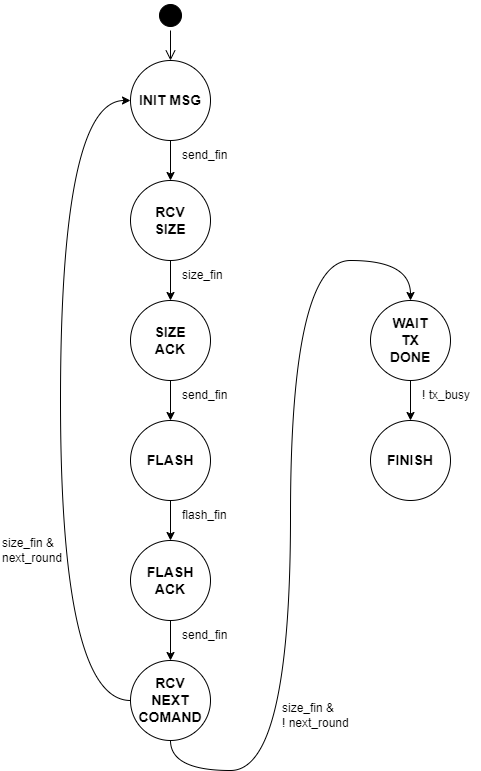

The diagram above was exported from draw.io. Its source (the exported page's mxGraphModel, read from the mxfile embedded in the PNG):
<mxGraphModel dx="116" dy="388" grid="1" gridSize="10" guides="1" tooltips="1" connect="1" arrows="1" fold="1" page="1" pageScale="1" pageWidth="827" pageHeight="1169" background="#ffffff" math="0" shadow="0">
  <root>
    <mxCell id="0" />
    <mxCell id="1" parent="0" />
    <mxCell id="2" value="" style="edgeStyle=orthogonalEdgeStyle;rounded=0;orthogonalLoop=1;jettySize=auto;html=1;" parent="1" source="3" target="12" edge="1">
      <mxGeometry relative="1" as="geometry" />
    </mxCell>
    <mxCell id="3" value="INIT MSG" style="ellipse;whiteSpace=wrap;html=1;aspect=fixed;fontStyle=1;fontSize=14;" parent="1" vertex="1">
      <mxGeometry x="320" y="80" width="80" height="80" as="geometry" />
    </mxCell>
    <mxCell id="4" value="" style="edgeStyle=orthogonalEdgeStyle;rounded=0;orthogonalLoop=1;jettySize=auto;html=1;" parent="1" source="5" target="7" edge="1">
      <mxGeometry relative="1" as="geometry" />
    </mxCell>
    <mxCell id="5" value="FLASH" style="ellipse;whiteSpace=wrap;html=1;aspect=fixed;fontStyle=1;fontSize=14;" parent="1" vertex="1">
      <mxGeometry x="320" y="440" width="80" height="80" as="geometry" />
    </mxCell>
    <mxCell id="6" value="" style="edgeStyle=orthogonalEdgeStyle;rounded=0;orthogonalLoop=1;jettySize=auto;html=1;" parent="1" source="7" target="25" edge="1">
      <mxGeometry relative="1" as="geometry" />
    </mxCell>
    <mxCell id="7" value="FLASH&lt;br&gt;ACK" style="ellipse;whiteSpace=wrap;html=1;aspect=fixed;fontStyle=1;fontSize=14;" parent="1" vertex="1">
      <mxGeometry x="320" y="560" width="80" height="80" as="geometry" />
    </mxCell>
    <mxCell id="8" value="" style="edgeStyle=orthogonalEdgeStyle;rounded=0;orthogonalLoop=1;jettySize=auto;html=1;" parent="1" source="9" target="10" edge="1">
      <mxGeometry relative="1" as="geometry" />
    </mxCell>
    <mxCell id="9" value="WAIT&lt;br&gt;TX&lt;br&gt;DONE" style="ellipse;whiteSpace=wrap;html=1;aspect=fixed;fontStyle=1;fontSize=14;" parent="1" vertex="1">
      <mxGeometry x="560" y="320" width="80" height="80" as="geometry" />
    </mxCell>
    <mxCell id="10" value="FINISH" style="ellipse;whiteSpace=wrap;html=1;aspect=fixed;fontStyle=1;fontSize=14;" parent="1" vertex="1">
      <mxGeometry x="560" y="440" width="80" height="80" as="geometry" />
    </mxCell>
    <mxCell id="11" value="" style="edgeStyle=orthogonalEdgeStyle;rounded=0;orthogonalLoop=1;jettySize=auto;html=1;" parent="1" source="12" target="14" edge="1">
      <mxGeometry relative="1" as="geometry" />
    </mxCell>
    <mxCell id="12" value="RCV&lt;br&gt;&lt;div&gt;SIZE&lt;/div&gt;" style="ellipse;whiteSpace=wrap;html=1;aspect=fixed;fontStyle=1;fontSize=14;" parent="1" vertex="1">
      <mxGeometry x="320" y="200" width="80" height="80" as="geometry" />
    </mxCell>
    <mxCell id="13" value="" style="edgeStyle=orthogonalEdgeStyle;rounded=0;orthogonalLoop=1;jettySize=auto;html=1;" parent="1" source="14" target="5" edge="1">
      <mxGeometry relative="1" as="geometry" />
    </mxCell>
    <mxCell id="14" value="SIZE&lt;br&gt;ACK" style="ellipse;whiteSpace=wrap;html=1;aspect=fixed;fontStyle=1;fontSize=14;" parent="1" vertex="1">
      <mxGeometry x="320" y="320" width="80" height="80" as="geometry" />
    </mxCell>
    <mxCell id="15" value="send_fin" style="text;html=1;strokeColor=none;fillColor=none;align=left;verticalAlign=middle;whiteSpace=wrap;rounded=0;" parent="1" vertex="1">
      <mxGeometry x="370" y="160" width="60" height="30" as="geometry" />
    </mxCell>
    <mxCell id="16" value="size_fin" style="text;html=1;strokeColor=none;fillColor=none;align=left;verticalAlign=middle;whiteSpace=wrap;rounded=0;" parent="1" vertex="1">
      <mxGeometry x="370" y="280" width="60" height="30" as="geometry" />
    </mxCell>
    <mxCell id="17" value="send_fin" style="text;html=1;strokeColor=none;fillColor=none;align=left;verticalAlign=middle;whiteSpace=wrap;rounded=0;" parent="1" vertex="1">
      <mxGeometry x="370" y="400" width="60" height="30" as="geometry" />
    </mxCell>
    <mxCell id="18" value="flash_fin" style="text;html=1;strokeColor=none;fillColor=none;align=left;verticalAlign=middle;whiteSpace=wrap;rounded=0;" parent="1" vertex="1">
      <mxGeometry x="370" y="520" width="60" height="30" as="geometry" />
    </mxCell>
    <mxCell id="19" value="send_fin" style="text;html=1;strokeColor=none;fillColor=none;align=left;verticalAlign=middle;whiteSpace=wrap;rounded=0;" parent="1" vertex="1">
      <mxGeometry x="370" y="640" width="60" height="30" as="geometry" />
    </mxCell>
    <mxCell id="20" value="" style="ellipse;html=1;shape=startState;fillColor=#000000;strokeColor=#000000;" parent="1" vertex="1">
      <mxGeometry x="345" y="20" width="30" height="30" as="geometry" />
    </mxCell>
    <mxCell id="21" value="" style="edgeStyle=orthogonalEdgeStyle;html=1;verticalAlign=bottom;endArrow=open;endSize=8;strokeColor=#000000;rounded=0;entryX=0.5;entryY=0;entryDx=0;entryDy=0;" parent="1" source="20" target="3" edge="1">
      <mxGeometry relative="1" as="geometry">
        <mxPoint x="245" y="560" as="targetPoint" />
      </mxGeometry>
    </mxCell>
    <mxCell id="22" value="! tx_busy" style="text;html=1;strokeColor=none;fillColor=none;align=left;verticalAlign=middle;whiteSpace=wrap;rounded=0;" parent="1" vertex="1">
      <mxGeometry x="610" y="400" width="60" height="30" as="geometry" />
    </mxCell>
    <mxCell id="23" style="edgeStyle=orthogonalEdgeStyle;rounded=0;orthogonalLoop=1;jettySize=auto;html=1;exitX=0.5;exitY=1;exitDx=0;exitDy=0;entryX=0.5;entryY=0;entryDx=0;entryDy=0;curved=1;" parent="1" source="25" target="9" edge="1">
      <mxGeometry relative="1" as="geometry">
        <Array as="points">
          <mxPoint x="360" y="790" />
          <mxPoint x="480" y="790" />
          <mxPoint x="480" y="280" />
          <mxPoint x="600" y="280" />
        </Array>
      </mxGeometry>
    </mxCell>
    <mxCell id="24" style="edgeStyle=orthogonalEdgeStyle;rounded=0;orthogonalLoop=1;jettySize=auto;html=1;exitX=0;exitY=0.5;exitDx=0;exitDy=0;entryX=0;entryY=0.5;entryDx=0;entryDy=0;curved=1;" parent="1" source="25" target="3" edge="1">
      <mxGeometry relative="1" as="geometry">
        <Array as="points">
          <mxPoint x="250" y="720" />
          <mxPoint x="250" y="120" />
        </Array>
      </mxGeometry>
    </mxCell>
    <mxCell id="25" value="RCV&lt;br&gt;NEXT&lt;br&gt;COMAND" style="ellipse;whiteSpace=wrap;html=1;aspect=fixed;fontStyle=1;fontSize=14;" parent="1" vertex="1">
      <mxGeometry x="320" y="680" width="80" height="80" as="geometry" />
    </mxCell>
    <mxCell id="26" value="size_fin &amp;amp; next_round" style="text;html=1;strokeColor=none;fillColor=none;align=left;verticalAlign=middle;whiteSpace=wrap;rounded=0;" parent="1" vertex="1">
      <mxGeometry x="190" y="555" width="60" height="30" as="geometry" />
    </mxCell>
    <mxCell id="27" value="size_fin &amp;amp;&lt;br&gt;! next_round" style="text;html=1;strokeColor=none;fillColor=none;align=left;verticalAlign=middle;whiteSpace=wrap;rounded=0;" parent="1" vertex="1">
      <mxGeometry x="470" y="720" width="70" height="30" as="geometry" />
    </mxCell>
  </root>
</mxGraphModel>